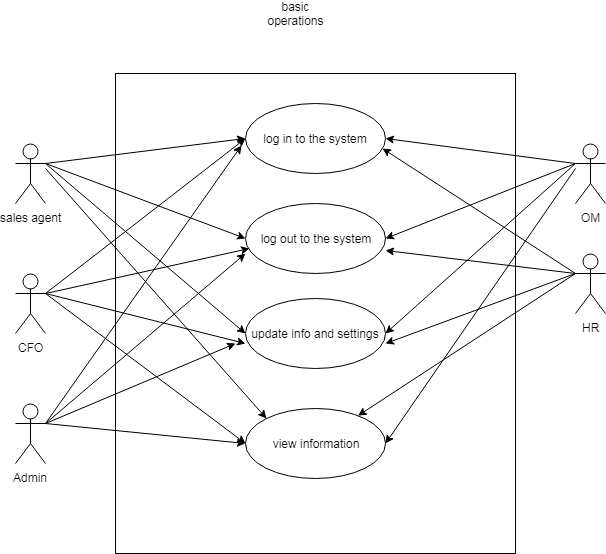

The diagram above was exported from draw.io. Its source (the exported page's mxGraphModel, read from the mxfile embedded in the PNG):
<mxGraphModel dx="1394" dy="1815" grid="1" gridSize="10" guides="1" tooltips="1" connect="1" arrows="1" fold="1" page="1" pageScale="1" pageWidth="850" pageHeight="1100" math="0" shadow="0">
  <root>
    <mxCell id="0" />
    <mxCell id="1" parent="0" />
    <mxCell id="_RglVaWBlp1-2N1iERpb-1" value="sales agent" style="shape=umlActor;verticalLabelPosition=bottom;labelBackgroundColor=#ffffff;verticalAlign=top;html=1;" vertex="1" parent="1">
      <mxGeometry x="80" y="40" width="30" height="60" as="geometry" />
    </mxCell>
    <mxCell id="_RglVaWBlp1-2N1iERpb-2" value="CFO" style="shape=umlActor;verticalLabelPosition=bottom;labelBackgroundColor=#ffffff;verticalAlign=top;html=1;" vertex="1" parent="1">
      <mxGeometry x="80" y="170" width="30" height="60" as="geometry" />
    </mxCell>
    <mxCell id="_RglVaWBlp1-2N1iERpb-4" value="OM" style="shape=umlActor;verticalLabelPosition=bottom;labelBackgroundColor=#ffffff;verticalAlign=top;html=1;" vertex="1" parent="1">
      <mxGeometry x="640" y="40" width="30" height="60" as="geometry" />
    </mxCell>
    <mxCell id="_RglVaWBlp1-2N1iERpb-5" value="HR" style="shape=umlActor;verticalLabelPosition=bottom;labelBackgroundColor=#ffffff;verticalAlign=top;html=1;" vertex="1" parent="1">
      <mxGeometry x="640" y="150" width="30" height="60" as="geometry" />
    </mxCell>
    <mxCell id="_RglVaWBlp1-2N1iERpb-17" value="Object" style="html=1;" vertex="1" parent="1">
      <mxGeometry x="180" y="-30" width="400" height="480" as="geometry" />
    </mxCell>
    <mxCell id="_RglVaWBlp1-2N1iERpb-19" value="log in to the system" style="ellipse;whiteSpace=wrap;html=1;" vertex="1" parent="1">
      <mxGeometry x="310" width="140" height="70" as="geometry" />
    </mxCell>
    <mxCell id="_RglVaWBlp1-2N1iERpb-20" value="log out to the system" style="ellipse;whiteSpace=wrap;html=1;" vertex="1" parent="1">
      <mxGeometry x="310" y="100" width="140" height="70" as="geometry" />
    </mxCell>
    <mxCell id="_RglVaWBlp1-2N1iERpb-21" value="update info and settings" style="ellipse;whiteSpace=wrap;html=1;" vertex="1" parent="1">
      <mxGeometry x="310" y="195" width="140" height="70" as="geometry" />
    </mxCell>
    <mxCell id="_RglVaWBlp1-2N1iERpb-22" value="view information" style="ellipse;whiteSpace=wrap;html=1;" vertex="1" parent="1">
      <mxGeometry x="310" y="305" width="140" height="70" as="geometry" />
    </mxCell>
    <mxCell id="_RglVaWBlp1-2N1iERpb-23" value="Admin" style="shape=umlActor;verticalLabelPosition=bottom;labelBackgroundColor=#ffffff;verticalAlign=top;html=1;" vertex="1" parent="1">
      <mxGeometry x="80" y="300" width="30" height="60" as="geometry" />
    </mxCell>
    <mxCell id="_RglVaWBlp1-2N1iERpb-27" value="" style="endArrow=classic;html=1;entryX=0.029;entryY=0.643;entryDx=0;entryDy=0;entryPerimeter=0;exitX=1;exitY=0.3333333333333333;exitDx=0;exitDy=0;exitPerimeter=0;" edge="1" parent="1" source="_RglVaWBlp1-2N1iERpb-2" target="_RglVaWBlp1-2N1iERpb-20">
      <mxGeometry width="50" height="50" relative="1" as="geometry">
        <mxPoint x="140" y="270" as="sourcePoint" />
        <mxPoint x="120" y="470" as="targetPoint" />
      </mxGeometry>
    </mxCell>
    <mxCell id="_RglVaWBlp1-2N1iERpb-28" value="" style="endArrow=classic;html=1;entryX=0;entryY=0.643;entryDx=0;entryDy=0;entryPerimeter=0;exitX=1;exitY=0.3333333333333333;exitDx=0;exitDy=0;exitPerimeter=0;" edge="1" parent="1" source="_RglVaWBlp1-2N1iERpb-2" target="_RglVaWBlp1-2N1iERpb-21">
      <mxGeometry width="50" height="50" relative="1" as="geometry">
        <mxPoint x="150" y="200" as="sourcePoint" />
        <mxPoint x="324" y="155" as="targetPoint" />
      </mxGeometry>
    </mxCell>
    <mxCell id="_RglVaWBlp1-2N1iERpb-29" value="" style="endArrow=classic;html=1;entryX=0;entryY=0.5;entryDx=0;entryDy=0;" edge="1" parent="1" target="_RglVaWBlp1-2N1iERpb-22">
      <mxGeometry width="50" height="50" relative="1" as="geometry">
        <mxPoint x="110" y="190" as="sourcePoint" />
        <mxPoint x="334" y="165" as="targetPoint" />
      </mxGeometry>
    </mxCell>
    <mxCell id="_RglVaWBlp1-2N1iERpb-30" value="" style="endArrow=classic;html=1;entryX=0;entryY=0.5;entryDx=0;entryDy=0;" edge="1" parent="1" target="_RglVaWBlp1-2N1iERpb-19">
      <mxGeometry width="50" height="50" relative="1" as="geometry">
        <mxPoint x="110" y="190" as="sourcePoint" />
        <mxPoint x="344" y="175" as="targetPoint" />
      </mxGeometry>
    </mxCell>
    <mxCell id="_RglVaWBlp1-2N1iERpb-31" value="" style="endArrow=classic;html=1;exitX=1;exitY=0.3333333333333333;exitDx=0;exitDy=0;exitPerimeter=0;entryX=0;entryY=0.5;entryDx=0;entryDy=0;" edge="1" parent="1" source="_RglVaWBlp1-2N1iERpb-23" target="_RglVaWBlp1-2N1iERpb-22">
      <mxGeometry width="50" height="50" relative="1" as="geometry">
        <mxPoint x="70" y="520" as="sourcePoint" />
        <mxPoint x="120" y="470" as="targetPoint" />
      </mxGeometry>
    </mxCell>
    <mxCell id="_RglVaWBlp1-2N1iERpb-32" value="" style="endArrow=classic;html=1;" edge="1" parent="1">
      <mxGeometry width="50" height="50" relative="1" as="geometry">
        <mxPoint x="110" y="320" as="sourcePoint" />
        <mxPoint x="300" y="240" as="targetPoint" />
      </mxGeometry>
    </mxCell>
    <mxCell id="_RglVaWBlp1-2N1iERpb-33" value="" style="endArrow=classic;html=1;exitX=1;exitY=0.3333333333333333;exitDx=0;exitDy=0;exitPerimeter=0;" edge="1" parent="1" source="_RglVaWBlp1-2N1iERpb-23">
      <mxGeometry width="50" height="50" relative="1" as="geometry">
        <mxPoint x="130" y="340" as="sourcePoint" />
        <mxPoint x="310" y="150" as="targetPoint" />
      </mxGeometry>
    </mxCell>
    <mxCell id="_RglVaWBlp1-2N1iERpb-34" value="" style="endArrow=classic;html=1;entryX=-0.029;entryY=0.6;entryDx=0;entryDy=0;entryPerimeter=0;" edge="1" parent="1" target="_RglVaWBlp1-2N1iERpb-19">
      <mxGeometry width="50" height="50" relative="1" as="geometry">
        <mxPoint x="110" y="320" as="sourcePoint" />
        <mxPoint x="340" y="370" as="targetPoint" />
      </mxGeometry>
    </mxCell>
    <mxCell id="_RglVaWBlp1-2N1iERpb-35" value="" style="endArrow=classic;html=1;exitX=1;exitY=0.3333333333333333;exitDx=0;exitDy=0;exitPerimeter=0;entryX=0;entryY=0.5;entryDx=0;entryDy=0;" edge="1" parent="1" source="_RglVaWBlp1-2N1iERpb-1" target="_RglVaWBlp1-2N1iERpb-19">
      <mxGeometry width="50" height="50" relative="1" as="geometry">
        <mxPoint x="70" y="520" as="sourcePoint" />
        <mxPoint x="120" y="470" as="targetPoint" />
      </mxGeometry>
    </mxCell>
    <mxCell id="_RglVaWBlp1-2N1iERpb-36" value="" style="endArrow=classic;html=1;exitX=1;exitY=0.3333333333333333;exitDx=0;exitDy=0;exitPerimeter=0;entryX=0;entryY=0.5;entryDx=0;entryDy=0;" edge="1" parent="1" source="_RglVaWBlp1-2N1iERpb-1" target="_RglVaWBlp1-2N1iERpb-20">
      <mxGeometry width="50" height="50" relative="1" as="geometry">
        <mxPoint x="120" y="70" as="sourcePoint" />
        <mxPoint x="320" y="45" as="targetPoint" />
      </mxGeometry>
    </mxCell>
    <mxCell id="_RglVaWBlp1-2N1iERpb-37" value="" style="endArrow=classic;html=1;entryX=0;entryY=0.5;entryDx=0;entryDy=0;" edge="1" parent="1" target="_RglVaWBlp1-2N1iERpb-21">
      <mxGeometry width="50" height="50" relative="1" as="geometry">
        <mxPoint x="110" y="60" as="sourcePoint" />
        <mxPoint x="330" y="55" as="targetPoint" />
      </mxGeometry>
    </mxCell>
    <mxCell id="_RglVaWBlp1-2N1iERpb-38" value="" style="endArrow=classic;html=1;entryX=0;entryY=0;entryDx=0;entryDy=0;" edge="1" parent="1" target="_RglVaWBlp1-2N1iERpb-22">
      <mxGeometry width="50" height="50" relative="1" as="geometry">
        <mxPoint x="110" y="65" as="sourcePoint" />
        <mxPoint x="340" y="65" as="targetPoint" />
      </mxGeometry>
    </mxCell>
    <mxCell id="_RglVaWBlp1-2N1iERpb-39" value="" style="endArrow=classic;html=1;exitX=0;exitY=0.3333333333333333;exitDx=0;exitDy=0;exitPerimeter=0;entryX=1;entryY=0.5;entryDx=0;entryDy=0;" edge="1" parent="1" source="_RglVaWBlp1-2N1iERpb-4" target="_RglVaWBlp1-2N1iERpb-19">
      <mxGeometry width="50" height="50" relative="1" as="geometry">
        <mxPoint x="70" y="520" as="sourcePoint" />
        <mxPoint x="120" y="470" as="targetPoint" />
      </mxGeometry>
    </mxCell>
    <mxCell id="_RglVaWBlp1-2N1iERpb-40" value="" style="endArrow=classic;html=1;entryX=1;entryY=0.5;entryDx=0;entryDy=0;" edge="1" parent="1" target="_RglVaWBlp1-2N1iERpb-20">
      <mxGeometry width="50" height="50" relative="1" as="geometry">
        <mxPoint x="640" y="60" as="sourcePoint" />
        <mxPoint x="460" y="45" as="targetPoint" />
      </mxGeometry>
    </mxCell>
    <mxCell id="_RglVaWBlp1-2N1iERpb-41" value="" style="endArrow=classic;html=1;exitX=0;exitY=0.3333333333333333;exitDx=0;exitDy=0;exitPerimeter=0;entryX=1;entryY=0.5;entryDx=0;entryDy=0;" edge="1" parent="1" source="_RglVaWBlp1-2N1iERpb-4" target="_RglVaWBlp1-2N1iERpb-21">
      <mxGeometry width="50" height="50" relative="1" as="geometry">
        <mxPoint x="660" y="80" as="sourcePoint" />
        <mxPoint x="470" y="55" as="targetPoint" />
      </mxGeometry>
    </mxCell>
    <mxCell id="_RglVaWBlp1-2N1iERpb-42" value="" style="endArrow=classic;html=1;entryX=1;entryY=0.5;entryDx=0;entryDy=0;" edge="1" parent="1" target="_RglVaWBlp1-2N1iERpb-22">
      <mxGeometry width="50" height="50" relative="1" as="geometry">
        <mxPoint x="640" y="65" as="sourcePoint" />
        <mxPoint x="480" y="65" as="targetPoint" />
      </mxGeometry>
    </mxCell>
    <mxCell id="_RglVaWBlp1-2N1iERpb-43" value="" style="endArrow=classic;html=1;entryX=0.979;entryY=0.643;entryDx=0;entryDy=0;entryPerimeter=0;" edge="1" parent="1" target="_RglVaWBlp1-2N1iERpb-19">
      <mxGeometry width="50" height="50" relative="1" as="geometry">
        <mxPoint x="640" y="170" as="sourcePoint" />
        <mxPoint x="120" y="470" as="targetPoint" />
      </mxGeometry>
    </mxCell>
    <mxCell id="_RglVaWBlp1-2N1iERpb-44" value="" style="endArrow=classic;html=1;entryX=1;entryY=0.671;entryDx=0;entryDy=0;entryPerimeter=0;" edge="1" parent="1" target="_RglVaWBlp1-2N1iERpb-20">
      <mxGeometry width="50" height="50" relative="1" as="geometry">
        <mxPoint x="640" y="170" as="sourcePoint" />
        <mxPoint x="457" y="55" as="targetPoint" />
      </mxGeometry>
    </mxCell>
    <mxCell id="_RglVaWBlp1-2N1iERpb-45" value="" style="endArrow=classic;html=1;entryX=1;entryY=0.643;entryDx=0;entryDy=0;entryPerimeter=0;" edge="1" parent="1" target="_RglVaWBlp1-2N1iERpb-21">
      <mxGeometry width="50" height="50" relative="1" as="geometry">
        <mxPoint x="640" y="170" as="sourcePoint" />
        <mxPoint x="460" y="157" as="targetPoint" />
      </mxGeometry>
    </mxCell>
    <mxCell id="_RglVaWBlp1-2N1iERpb-46" value="" style="endArrow=classic;html=1;" edge="1" parent="1" target="_RglVaWBlp1-2N1iERpb-22">
      <mxGeometry width="50" height="50" relative="1" as="geometry">
        <mxPoint x="640" y="170" as="sourcePoint" />
        <mxPoint x="470" y="167" as="targetPoint" />
      </mxGeometry>
    </mxCell>
    <mxCell id="_RglVaWBlp1-2N1iERpb-47" value="basic operations" style="text;html=1;strokeColor=none;fillColor=none;align=center;verticalAlign=middle;whiteSpace=wrap;rounded=0;" vertex="1" parent="1">
      <mxGeometry x="340" y="-100" width="40" height="20" as="geometry" />
    </mxCell>
  </root>
</mxGraphModel>